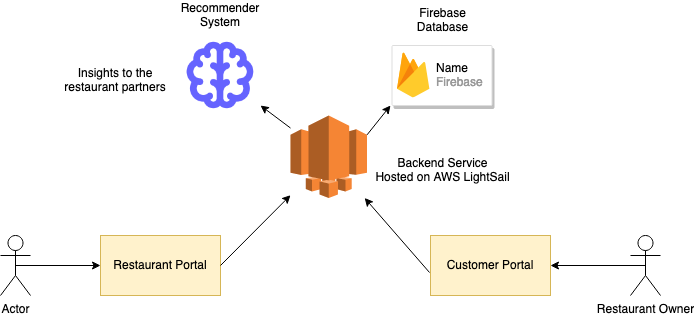

The diagram above was exported from draw.io. Its source (the exported page's mxGraphModel, read from the mxfile embedded in the PNG):
<mxGraphModel dx="946" dy="640" grid="1" gridSize="10" guides="1" tooltips="1" connect="1" arrows="1" fold="1" page="1" pageScale="1" pageWidth="850" pageHeight="1100" math="0" shadow="0">
  <root>
    <mxCell id="0" />
    <mxCell id="1" parent="0" />
    <mxCell id="VSGpjD97y0DReD6yuFq0-1" value="Restaurant Owner" style="shape=umlActor;verticalLabelPosition=bottom;verticalAlign=top;html=1;outlineConnect=0;" vertex="1" parent="1">
      <mxGeometry x="680" y="345" width="30" height="60" as="geometry" />
    </mxCell>
    <mxCell id="VSGpjD97y0DReD6yuFq0-5" value="Restaurant Portal" style="rounded=0;whiteSpace=wrap;html=1;fillColor=#fff2cc;strokeColor=#d6b656;" vertex="1" parent="1">
      <mxGeometry x="150" y="345" width="120" height="60" as="geometry" />
    </mxCell>
    <mxCell id="VSGpjD97y0DReD6yuFq0-6" value="Actor" style="shape=umlActor;verticalLabelPosition=bottom;verticalAlign=top;html=1;outlineConnect=0;" vertex="1" parent="1">
      <mxGeometry x="50" y="345" width="30" height="60" as="geometry" />
    </mxCell>
    <mxCell id="VSGpjD97y0DReD6yuFq0-9" value="Customer Portal" style="rounded=0;whiteSpace=wrap;html=1;fillColor=#fff2cc;strokeColor=#d6b656;" vertex="1" parent="1">
      <mxGeometry x="480" y="345" width="120" height="60" as="geometry" />
    </mxCell>
    <mxCell id="VSGpjD97y0DReD6yuFq0-10" value="" style="outlineConnect=0;dashed=0;verticalLabelPosition=bottom;verticalAlign=top;align=center;html=1;shape=mxgraph.aws3.lightsail;fillColor=#F58534;gradientColor=none;" vertex="1" parent="1">
      <mxGeometry x="340" y="225" width="76.5" height="82.5" as="geometry" />
    </mxCell>
    <mxCell id="VSGpjD97y0DReD6yuFq0-13" value="" style="shape=image;html=1;verticalAlign=top;verticalLabelPosition=bottom;labelBackgroundColor=#ffffff;imageAspect=0;aspect=fixed;image=https://cdn1.iconfinder.com/data/icons/unicons-line-vol-1/24/brain-128.png" vertex="1" parent="1">
      <mxGeometry x="230" y="145" width="80" height="80" as="geometry" />
    </mxCell>
    <mxCell id="VSGpjD97y0DReD6yuFq0-14" value="" style="endArrow=classic;html=1;rounded=0;exitX=0.5;exitY=0.5;exitDx=0;exitDy=0;exitPerimeter=0;entryX=0;entryY=0.5;entryDx=0;entryDy=0;" edge="1" parent="1" source="VSGpjD97y0DReD6yuFq0-6" target="VSGpjD97y0DReD6yuFq0-5">
      <mxGeometry width="50" height="50" relative="1" as="geometry">
        <mxPoint x="400" y="465" as="sourcePoint" />
        <mxPoint x="140" y="375" as="targetPoint" />
      </mxGeometry>
    </mxCell>
    <mxCell id="VSGpjD97y0DReD6yuFq0-15" value="" style="endArrow=classic;html=1;rounded=0;exitX=0.5;exitY=0.5;exitDx=0;exitDy=0;exitPerimeter=0;entryX=1;entryY=0.5;entryDx=0;entryDy=0;" edge="1" parent="1" source="VSGpjD97y0DReD6yuFq0-1" target="VSGpjD97y0DReD6yuFq0-9">
      <mxGeometry width="50" height="50" relative="1" as="geometry">
        <mxPoint x="400" y="465" as="sourcePoint" />
        <mxPoint x="450" y="415" as="targetPoint" />
      </mxGeometry>
    </mxCell>
    <mxCell id="VSGpjD97y0DReD6yuFq0-18" value="" style="strokeColor=#dddddd;shadow=1;strokeWidth=1;rounded=1;absoluteArcSize=1;arcSize=2;" vertex="1" parent="1">
      <mxGeometry x="441.5" y="155" width="100" height="60" as="geometry" />
    </mxCell>
    <mxCell id="VSGpjD97y0DReD6yuFq0-19" value="&lt;font color=&quot;#000000&quot;&gt;Name&lt;/font&gt;&lt;br&gt;Firebase" style="sketch=0;dashed=0;connectable=0;html=1;fillColor=#5184F3;strokeColor=none;shape=mxgraph.gcp2.firebase;part=1;labelPosition=right;verticalLabelPosition=middle;align=left;verticalAlign=middle;spacingLeft=5;fontColor=#999999;fontSize=12;" vertex="1" parent="VSGpjD97y0DReD6yuFq0-18">
      <mxGeometry width="32.4" height="45" relative="1" as="geometry">
        <mxPoint x="5" y="7" as="offset" />
      </mxGeometry>
    </mxCell>
    <mxCell id="VSGpjD97y0DReD6yuFq0-20" value="" style="endArrow=classic;html=1;rounded=0;exitX=1;exitY=0.5;exitDx=0;exitDy=0;" edge="1" parent="1" source="VSGpjD97y0DReD6yuFq0-5" target="VSGpjD97y0DReD6yuFq0-10">
      <mxGeometry width="50" height="50" relative="1" as="geometry">
        <mxPoint x="400" y="465" as="sourcePoint" />
        <mxPoint x="450" y="415" as="targetPoint" />
      </mxGeometry>
    </mxCell>
    <mxCell id="VSGpjD97y0DReD6yuFq0-21" value="" style="endArrow=classic;html=1;rounded=0;exitX=-0.008;exitY=0.617;exitDx=0;exitDy=0;exitPerimeter=0;" edge="1" parent="1" source="VSGpjD97y0DReD6yuFq0-9" target="VSGpjD97y0DReD6yuFq0-10">
      <mxGeometry width="50" height="50" relative="1" as="geometry">
        <mxPoint x="670" y="475" as="sourcePoint" />
        <mxPoint x="450" y="415" as="targetPoint" />
      </mxGeometry>
    </mxCell>
    <mxCell id="VSGpjD97y0DReD6yuFq0-22" value="" style="endArrow=classic;html=1;rounded=0;" edge="1" parent="1" source="VSGpjD97y0DReD6yuFq0-10" target="VSGpjD97y0DReD6yuFq0-13">
      <mxGeometry width="50" height="50" relative="1" as="geometry">
        <mxPoint x="400" y="465" as="sourcePoint" />
        <mxPoint x="450" y="415" as="targetPoint" />
      </mxGeometry>
    </mxCell>
    <mxCell id="VSGpjD97y0DReD6yuFq0-23" value="&lt;div&gt;Backend Service&lt;/div&gt;&lt;div&gt;Hosted on AWS LightSail&lt;br&gt;&lt;/div&gt;" style="text;html=1;align=center;verticalAlign=middle;resizable=0;points=[];autosize=1;strokeColor=none;fillColor=none;" vertex="1" parent="1">
      <mxGeometry x="416.5" y="265" width="150" height="30" as="geometry" />
    </mxCell>
    <mxCell id="VSGpjD97y0DReD6yuFq0-24" value="&lt;div&gt;Firebase &lt;br&gt;&lt;/div&gt;&lt;div&gt;Database&lt;br&gt;&lt;/div&gt;" style="text;html=1;align=center;verticalAlign=middle;resizable=0;points=[];autosize=1;strokeColor=none;fillColor=none;" vertex="1" parent="1">
      <mxGeometry x="456.5" y="115" width="70" height="30" as="geometry" />
    </mxCell>
    <mxCell id="VSGpjD97y0DReD6yuFq0-25" value="&lt;div&gt;Recommender &lt;br&gt;&lt;/div&gt;&lt;div&gt;System&lt;br&gt;&lt;/div&gt;" style="text;html=1;strokeColor=none;fillColor=none;align=center;verticalAlign=middle;whiteSpace=wrap;rounded=0;" vertex="1" parent="1">
      <mxGeometry x="240" y="110" width="60" height="30" as="geometry" />
    </mxCell>
    <mxCell id="VSGpjD97y0DReD6yuFq0-26" value="" style="endArrow=classic;html=1;rounded=0;exitX=1;exitY=0.235;exitDx=0;exitDy=0;exitPerimeter=0;" edge="1" parent="1" source="VSGpjD97y0DReD6yuFq0-10">
      <mxGeometry width="50" height="50" relative="1" as="geometry">
        <mxPoint x="430" y="245" as="sourcePoint" />
        <mxPoint x="440" y="215" as="targetPoint" />
      </mxGeometry>
    </mxCell>
    <mxCell id="VSGpjD97y0DReD6yuFq0-27" value="Insights to the restaurant partners" style="text;html=1;strokeColor=none;fillColor=none;align=center;verticalAlign=middle;whiteSpace=wrap;rounded=0;" vertex="1" parent="1">
      <mxGeometry x="110" y="175" width="110" height="30" as="geometry" />
    </mxCell>
  </root>
</mxGraphModel>